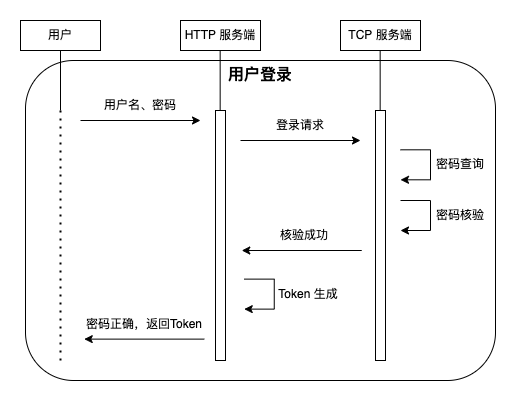

The diagram above was exported from draw.io. Its source (the exported page's mxGraphModel, read from the mxfile embedded in the PNG):
<mxGraphModel dx="1002" dy="660" grid="1" gridSize="10" guides="1" tooltips="1" connect="1" arrows="1" fold="1" page="1" pageScale="1" pageWidth="827" pageHeight="1169" math="0" shadow="0">
  <root>
    <mxCell id="0" />
    <mxCell id="1" parent="0" />
    <mxCell id="q8X-Lo3fpseCHBHQoex1-1" value="" style="rounded=1;whiteSpace=wrap;html=1;" parent="1" vertex="1">
      <mxGeometry x="165" y="160" width="470" height="320" as="geometry" />
    </mxCell>
    <mxCell id="kEo1OsRIMB6gQXbBXC4u-1" value="用户" style="rounded=0;whiteSpace=wrap;html=1;" parent="1" vertex="1">
      <mxGeometry x="160" y="120" width="80" height="30" as="geometry" />
    </mxCell>
    <mxCell id="kEo1OsRIMB6gQXbBXC4u-2" value="HTTP 服务端" style="rounded=0;whiteSpace=wrap;html=1;" parent="1" vertex="1">
      <mxGeometry x="320" y="120" width="80" height="30" as="geometry" />
    </mxCell>
    <mxCell id="kEo1OsRIMB6gQXbBXC4u-3" value="TCP 服务端" style="rounded=0;whiteSpace=wrap;html=1;" parent="1" vertex="1">
      <mxGeometry x="480" y="120" width="80" height="30" as="geometry" />
    </mxCell>
    <mxCell id="kEo1OsRIMB6gQXbBXC4u-7" value="" style="endArrow=none;dashed=1;html=1;dashPattern=1 3;strokeWidth=2;rounded=0;" parent="1" edge="1">
      <mxGeometry width="50" height="50" relative="1" as="geometry">
        <mxPoint x="200" y="460" as="sourcePoint" />
        <mxPoint x="200" y="210" as="targetPoint" />
      </mxGeometry>
    </mxCell>
    <mxCell id="kEo1OsRIMB6gQXbBXC4u-8" value="" style="rounded=0;whiteSpace=wrap;html=1;" parent="1" vertex="1">
      <mxGeometry x="355" y="210" width="10" height="250" as="geometry" />
    </mxCell>
    <mxCell id="kEo1OsRIMB6gQXbBXC4u-9" value="" style="rounded=0;whiteSpace=wrap;html=1;" parent="1" vertex="1">
      <mxGeometry x="515" y="210" width="10" height="250" as="geometry" />
    </mxCell>
    <mxCell id="kEo1OsRIMB6gQXbBXC4u-10" value="" style="endArrow=classic;html=1;rounded=0;" parent="1" edge="1">
      <mxGeometry width="50" height="50" relative="1" as="geometry">
        <mxPoint x="220" y="220" as="sourcePoint" />
        <mxPoint x="340" y="220" as="targetPoint" />
      </mxGeometry>
    </mxCell>
    <mxCell id="kEo1OsRIMB6gQXbBXC4u-11" value="用户名、密码" style="text;html=1;strokeColor=none;fillColor=none;align=center;verticalAlign=middle;whiteSpace=wrap;rounded=0;" parent="1" vertex="1">
      <mxGeometry x="240" y="190" width="80" height="30" as="geometry" />
    </mxCell>
    <mxCell id="kEo1OsRIMB6gQXbBXC4u-12" value="" style="endArrow=classic;html=1;rounded=0;" parent="1" edge="1">
      <mxGeometry width="50" height="50" relative="1" as="geometry">
        <mxPoint x="380" y="240" as="sourcePoint" />
        <mxPoint x="500" y="240" as="targetPoint" />
      </mxGeometry>
    </mxCell>
    <mxCell id="kEo1OsRIMB6gQXbBXC4u-13" value="登录请求" style="text;html=1;strokeColor=none;fillColor=none;align=center;verticalAlign=middle;whiteSpace=wrap;rounded=0;" parent="1" vertex="1">
      <mxGeometry x="400" y="210" width="80" height="30" as="geometry" />
    </mxCell>
    <mxCell id="WjnyDshQTL_HAUHDvK6j-1" value="" style="endArrow=classic;html=1;rounded=0;strokeWidth=1;" parent="1" edge="1">
      <mxGeometry width="50" height="50" relative="1" as="geometry">
        <mxPoint x="343.75" y="438.61999999999995" as="sourcePoint" />
        <mxPoint x="223.75" y="438.61999999999995" as="targetPoint" />
      </mxGeometry>
    </mxCell>
    <mxCell id="WjnyDshQTL_HAUHDvK6j-2" value="密码正确，返回Token" style="text;html=1;strokeColor=none;fillColor=none;align=center;verticalAlign=middle;whiteSpace=wrap;rounded=0;" parent="1" vertex="1">
      <mxGeometry x="218.75" y="408.62" width="130" height="30" as="geometry" />
    </mxCell>
    <mxCell id="h3ICJpgvIi2lO7AOUBQT-1" value="" style="edgeStyle=elbowEdgeStyle;elbow=horizontal;endArrow=classic;html=1;rounded=0;strokeWidth=1;" parent="1" edge="1">
      <mxGeometry width="50" height="50" relative="1" as="geometry">
        <mxPoint x="540" y="249.30999999999995" as="sourcePoint" />
        <mxPoint x="540" y="279.30999999999995" as="targetPoint" />
        <Array as="points">
          <mxPoint x="570" y="269.31" />
        </Array>
      </mxGeometry>
    </mxCell>
    <mxCell id="h3ICJpgvIi2lO7AOUBQT-2" value="密码查询" style="text;html=1;strokeColor=none;fillColor=none;align=center;verticalAlign=middle;whiteSpace=wrap;rounded=0;" parent="1" vertex="1">
      <mxGeometry x="565" y="249.31" width="70" height="30" as="geometry" />
    </mxCell>
    <mxCell id="h3ICJpgvIi2lO7AOUBQT-3" value="" style="edgeStyle=elbowEdgeStyle;elbow=horizontal;endArrow=classic;html=1;rounded=0;strokeWidth=1;" parent="1" edge="1">
      <mxGeometry width="50" height="50" relative="1" as="geometry">
        <mxPoint x="540" y="299.99999999999994" as="sourcePoint" />
        <mxPoint x="540" y="330.00000000000006" as="targetPoint" />
        <Array as="points">
          <mxPoint x="570" y="320" />
        </Array>
      </mxGeometry>
    </mxCell>
    <mxCell id="h3ICJpgvIi2lO7AOUBQT-4" value="密码核验" style="text;html=1;strokeColor=none;fillColor=none;align=center;verticalAlign=middle;whiteSpace=wrap;rounded=0;" parent="1" vertex="1">
      <mxGeometry x="570" y="300" width="60" height="30" as="geometry" />
    </mxCell>
    <mxCell id="h3ICJpgvIi2lO7AOUBQT-7" value="" style="endArrow=classic;html=1;rounded=0;strokeWidth=1;" parent="1" edge="1">
      <mxGeometry width="50" height="50" relative="1" as="geometry">
        <mxPoint x="501.25" y="350" as="sourcePoint" />
        <mxPoint x="381.25" y="350" as="targetPoint" />
      </mxGeometry>
    </mxCell>
    <mxCell id="h3ICJpgvIi2lO7AOUBQT-8" value="核验成功" style="text;html=1;strokeColor=none;fillColor=none;align=center;verticalAlign=middle;whiteSpace=wrap;rounded=0;dashed=1;" parent="1" vertex="1">
      <mxGeometry x="413.75" y="320" width="60" height="30" as="geometry" />
    </mxCell>
    <mxCell id="h3ICJpgvIi2lO7AOUBQT-9" value="" style="edgeStyle=elbowEdgeStyle;elbow=horizontal;endArrow=classic;html=1;rounded=0;strokeWidth=1;" parent="1" edge="1">
      <mxGeometry width="50" height="50" relative="1" as="geometry">
        <mxPoint x="383.75" y="378.6199999999999" as="sourcePoint" />
        <mxPoint x="383.75" y="408.6199999999999" as="targetPoint" />
        <Array as="points">
          <mxPoint x="413.75" y="398.62" />
        </Array>
      </mxGeometry>
    </mxCell>
    <mxCell id="h3ICJpgvIi2lO7AOUBQT-10" value="Token 生成" style="text;html=1;strokeColor=none;fillColor=none;align=center;verticalAlign=middle;whiteSpace=wrap;rounded=0;" parent="1" vertex="1">
      <mxGeometry x="413.75" y="378.62" width="67.5" height="30" as="geometry" />
    </mxCell>
    <mxCell id="q8X-Lo3fpseCHBHQoex1-3" value="&lt;font style=&quot;font-size: 16px;&quot;&gt;&lt;b&gt;用户登录&lt;/b&gt;&lt;/font&gt;" style="text;html=1;strokeColor=none;fillColor=none;align=center;verticalAlign=middle;whiteSpace=wrap;rounded=0;" parent="1" vertex="1">
      <mxGeometry x="275" y="160" width="250" height="30" as="geometry" />
    </mxCell>
    <mxCell id="q8X-Lo3fpseCHBHQoex1-35" value="" style="endArrow=none;html=1;rounded=0;fontSize=12;entryX=0.5;entryY=1;entryDx=0;entryDy=0;" parent="1" target="kEo1OsRIMB6gQXbBXC4u-1" edge="1">
      <mxGeometry width="50" height="50" relative="1" as="geometry">
        <mxPoint x="200" y="210" as="sourcePoint" />
        <mxPoint x="440" y="250" as="targetPoint" />
      </mxGeometry>
    </mxCell>
    <mxCell id="q8X-Lo3fpseCHBHQoex1-36" value="" style="endArrow=none;html=1;rounded=0;fontSize=12;entryX=0.5;entryY=1;entryDx=0;entryDy=0;" parent="1" edge="1">
      <mxGeometry width="50" height="50" relative="1" as="geometry">
        <mxPoint x="359.6600000000001" y="210" as="sourcePoint" />
        <mxPoint x="359.6600000000001" y="150" as="targetPoint" />
      </mxGeometry>
    </mxCell>
    <mxCell id="q8X-Lo3fpseCHBHQoex1-37" value="" style="endArrow=none;html=1;rounded=0;fontSize=12;entryX=0.5;entryY=1;entryDx=0;entryDy=0;" parent="1" edge="1">
      <mxGeometry width="50" height="50" relative="1" as="geometry">
        <mxPoint x="519.6600000000001" y="210" as="sourcePoint" />
        <mxPoint x="519.6600000000001" y="150" as="targetPoint" />
      </mxGeometry>
    </mxCell>
  </root>
</mxGraphModel>